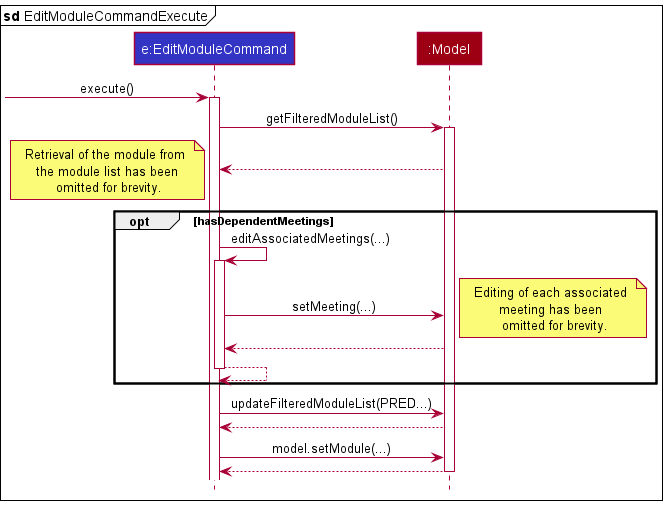

The diagram above was rendered by PlantUML. Its source (embedded in the PNG):
@startuml
!include style.puml
mainframe <b>sd</b> EditModuleCommandExecute
participant "e:EditModuleCommand" as EditModuleCommand LOGIC_COLOR
participant ":Model" as Model MODEL_COLOR

[-> EditModuleCommand: execute()
activate EditModuleCommand
EditModuleCommand -> Model: getFilteredModuleList()
activate Model
Model --> EditModuleCommand
note left: Retrieval of the module from \n the module list has been \n omitted for brevity.
opt  hasDependentMeetings
    EditModuleCommand -> EditModuleCommand: editAssociatedMeetings(...)
    activate EditModuleCommand
    EditModuleCommand -> Model: setMeeting(...)
note right: Editing of each associated \n meeting has been  \n omitted for brevity.
    Model --> EditModuleCommand
    EditModuleCommand -->EditModuleCommand
    deactivate EditModuleCommand
end
EditModuleCommand -> Model: updateFilteredModuleList(PRED...)
Model --> EditModuleCommand
EditModuleCommand -> Model: model.setModule(...)
Model --> EditModuleCommand

deactivate Model


@enduml